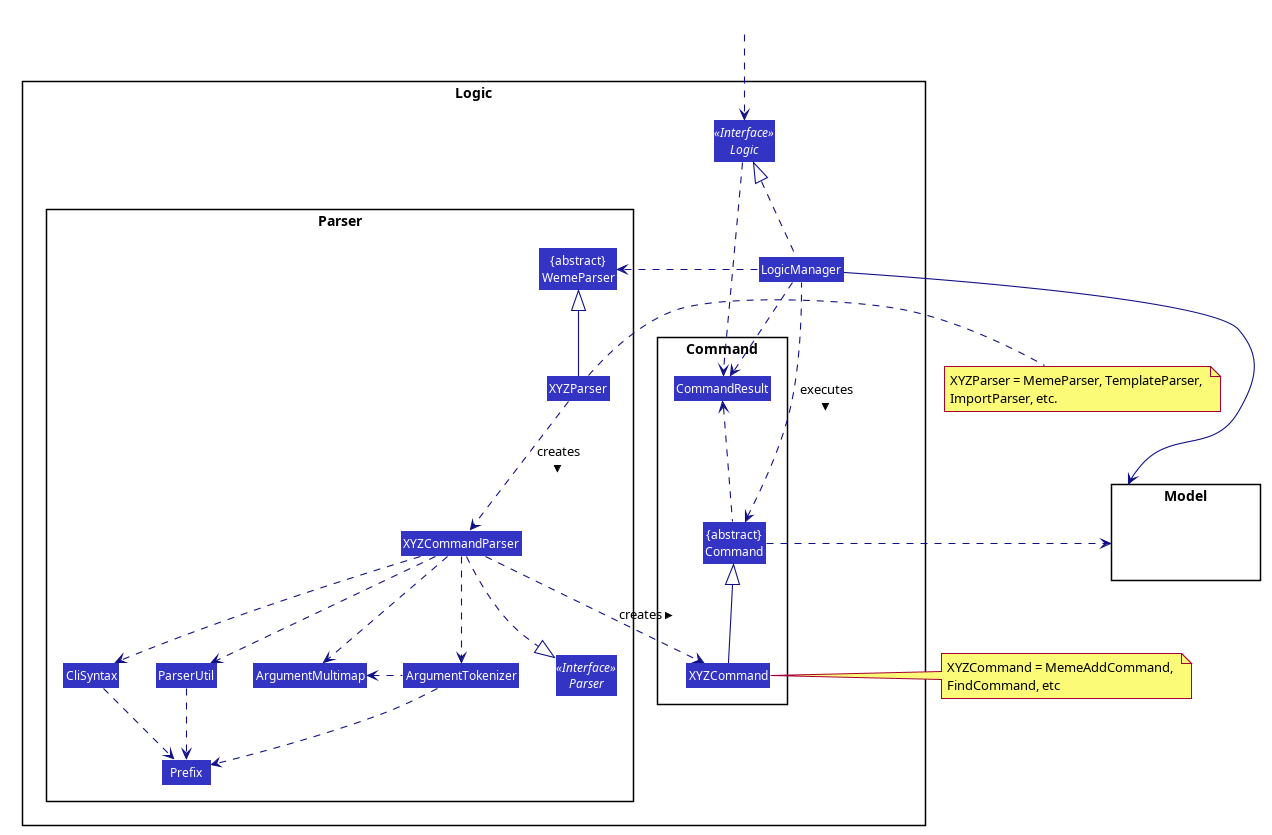

The diagram above was rendered by PlantUML. Its source (embedded in the PNG):
@startuml








skinparam BackgroundColor #FFFFFFF

skinparam Shadowing false

skinparam Class {
    FontColor #FFFFFF
    BorderThickness 1
    BorderColor #FFFFFF
    StereotypeFontColor #FFFFFF
    FontName Arial
}

skinparam Actor {
    BorderColor #000000
    Color #000000
    FontName Arial
}

skinparam Sequence {
    MessageAlign center
    BoxFontSize 15
    BoxPadding 0
    BoxFontColor #FFFFFF
    FontName Arial
}

skinparam Participant {
    FontColor #FFFFFFF
    Padding 20
}

skinparam MinClassWidth 50
skinparam ParticipantPadding 10
skinparam Shadowing false
skinparam DefaultTextAlignment center
skinparam packageStyle Rectangle

hide footbox
hide members
hide circle
skinparam arrowThickness 1.1
skinparam arrowColor #101086
skinparam classBackgroundColor #3333C4

package Logic {

package Parser {
Interface Parser <<Interface>>
Class "{abstract}\nWemeParser" as WemeParser
Class XYZParser
Class XYZCommandParser
Class CliSyntax
Class ParserUtil
Class ArgumentMultimap
Class ArgumentTokenizer
Class Prefix
}

package Command {
Class XYZCommand
Class CommandResult
Class "{abstract}\nCommand" as Command
}

Interface Logic <<Interface>>
Class LogicManager
}

package Model{
Class HiddenModel #FFFFFF
}

Class HiddenOutside #FFFFFF
HiddenOutside ..> Logic

LogicManager .up.|> Logic
LogicManager ..> WemeParser

XYZParser -up-|> WemeParser
XYZParser .down.> XYZCommandParser : creates >
note right of XYZParser: XYZParser = MemeParser, TemplateParser, \nImportParser, etc.

XYZCommandParser ..> XYZCommand : creates >
XYZCommandParser ..|> Parser
XYZCommandParser ..> ArgumentMultimap
XYZCommandParser ..> ArgumentTokenizer
ArgumentTokenizer .left.> ArgumentMultimap
XYZCommandParser ..> CliSyntax
CliSyntax ..> Prefix
XYZCommandParser ..> ParserUtil
ParserUtil .down.> Prefix
ArgumentTokenizer .down.> Prefix
XYZCommand -up-|> Command
LogicManager .left.> Command : executes >

LogicManager --> Model
Command .right.> Model
note right of XYZCommand: XYZCommand = MemeAddCommand, \nFindCommand, etc

Logic ..> CommandResult
LogicManager .down.> CommandResult
Command .up.> CommandResult
CommandResult -[hidden]-> Parser
@enduml